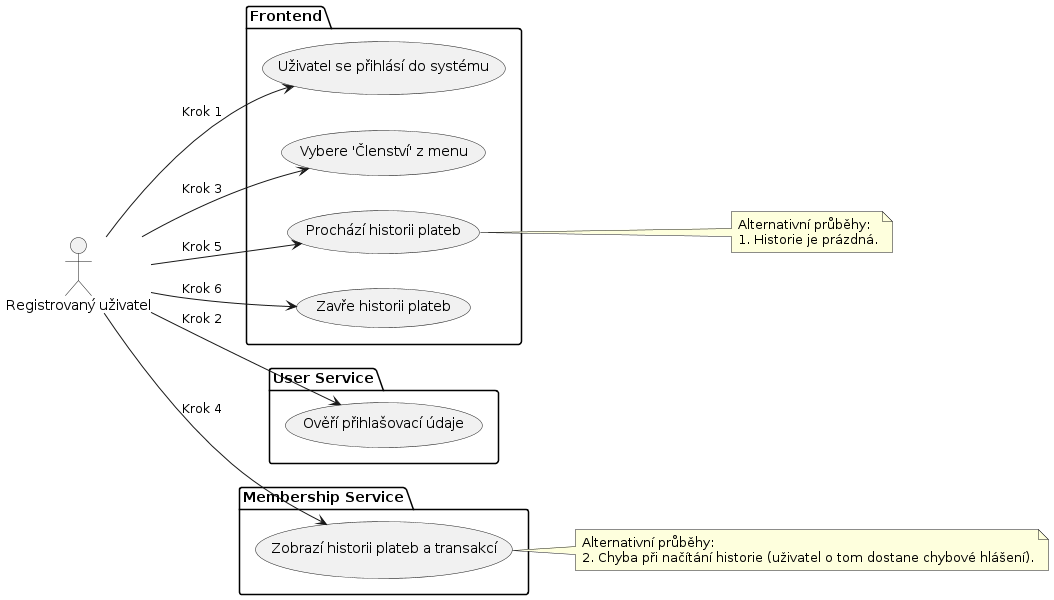

The diagram above was rendered by PlantUML. Its source (embedded in the PNG):
@startuml
left to right direction

actor "Registrovaný uživatel" as RegisteredUser

package "Frontend" {
    usecase "Uživatel se přihlásí do systému" as UserLogin
    usecase "Vybere 'Členství' z menu" as SelectPaymentHistory
    usecase "Prochází historii plateb" as BrowsePaymentHistory
    usecase "Zavře historii plateb" as ClosePaymentHistory
}

package "User Service" {
    usecase "Ověří přihlašovací údaje" as VerifyLogin
}

package "Membership Service" {
    usecase "Zobrazí historii plateb a transakcí" as DisplayPaymentHistory
}

' Propojení aktéra s mikroslužbami
RegisteredUser --> UserLogin : "Krok 1"
RegisteredUser --> VerifyLogin : "Krok 2"
RegisteredUser --> SelectPaymentHistory : "Krok 3"
RegisteredUser --> DisplayPaymentHistory : "Krok 4"
RegisteredUser --> BrowsePaymentHistory : "Krok 5"
RegisteredUser --> ClosePaymentHistory : "Krok 6"

note right of BrowsePaymentHistory: Alternativní průběhy:\n1. Historie je prázdná.
note right of DisplayPaymentHistory : Alternativní průběhy:\n2. Chyba při načítání historie (uživatel o tom dostane chybové hlášení).
@enduml